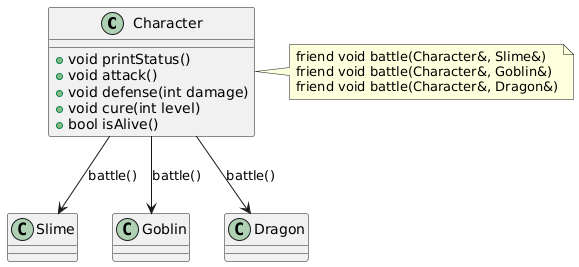

The diagram above was rendered by PlantUML. Its source (embedded in the PNG):
@startuml
class Character {
    + void printStatus()
    + void attack()
    + void defense(int damage)
    + void cure(int level)
    + bool isAlive()
}

class Slime
class Goblin
class Dragon

note right of Character
  friend void battle(Character&, Slime&)
  friend void battle(Character&, Goblin&)
  friend void battle(Character&, Dragon&)
end note

Character --> Slime : battle()
Character --> Goblin : battle()
Character --> Dragon : battle()
@enduml